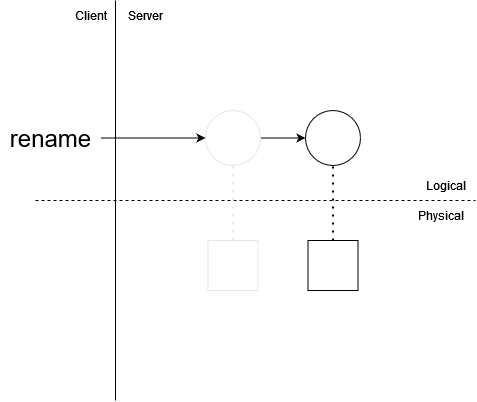

The diagram above was exported from draw.io. Its source (the exported page's mxGraphModel, read from the mxfile embedded in the PNG):
<mxGraphModel dx="831" dy="389" grid="1" gridSize="10" guides="1" tooltips="1" connect="1" arrows="1" fold="1" page="1" pageScale="1" pageWidth="850" pageHeight="1100" math="0" shadow="0">
  <root>
    <mxCell id="0" />
    <mxCell id="1" parent="0" />
    <mxCell id="26GuudVLTH4YYDX4hJEC-1" value="" style="endArrow=none;html=1;rounded=0;" parent="1" edge="1">
      <mxGeometry width="50" height="50" relative="1" as="geometry">
        <mxPoint x="280" y="200" as="sourcePoint" />
        <mxPoint x="280" y="600" as="targetPoint" />
      </mxGeometry>
    </mxCell>
    <mxCell id="26GuudVLTH4YYDX4hJEC-2" value="Logical" style="text;html=1;align=center;verticalAlign=middle;resizable=0;points=[];autosize=1;strokeColor=none;fillColor=none;" parent="1" vertex="1">
      <mxGeometry x="580" y="370" width="60" height="30" as="geometry" />
    </mxCell>
    <mxCell id="26GuudVLTH4YYDX4hJEC-3" value="Physical" style="text;html=1;align=center;verticalAlign=middle;resizable=0;points=[];autosize=1;strokeColor=none;fillColor=none;" parent="1" vertex="1">
      <mxGeometry x="570" y="400" width="70" height="30" as="geometry" />
    </mxCell>
    <mxCell id="26GuudVLTH4YYDX4hJEC-5" value="" style="endArrow=none;dashed=1;html=1;rounded=0;" parent="1" edge="1">
      <mxGeometry width="50" height="50" relative="1" as="geometry">
        <mxPoint x="200" y="400" as="sourcePoint" />
        <mxPoint x="640" y="400" as="targetPoint" />
      </mxGeometry>
    </mxCell>
    <mxCell id="26GuudVLTH4YYDX4hJEC-6" value="Client" style="text;html=1;align=center;verticalAlign=middle;resizable=0;points=[];autosize=1;strokeColor=none;fillColor=none;" parent="1" vertex="1">
      <mxGeometry x="230" y="200" width="50" height="30" as="geometry" />
    </mxCell>
    <mxCell id="26GuudVLTH4YYDX4hJEC-7" value="Server" style="text;html=1;align=center;verticalAlign=middle;resizable=0;points=[];autosize=1;strokeColor=none;fillColor=none;" parent="1" vertex="1">
      <mxGeometry x="280" y="200" width="60" height="30" as="geometry" />
    </mxCell>
    <mxCell id="26GuudVLTH4YYDX4hJEC-9" value="" style="ellipse;whiteSpace=wrap;html=1;aspect=fixed;strokeColor=#E6E6E6;" parent="1" vertex="1">
      <mxGeometry x="370" y="310" width="55" height="55" as="geometry" />
    </mxCell>
    <mxCell id="26GuudVLTH4YYDX4hJEC-13" value="" style="endArrow=classic;html=1;rounded=0;" parent="1" source="Cb5SIlRjgsP1SongRO2p-2" target="26GuudVLTH4YYDX4hJEC-9" edge="1">
      <mxGeometry width="50" height="50" relative="1" as="geometry">
        <mxPoint x="400" y="440" as="sourcePoint" />
        <mxPoint x="450" y="390" as="targetPoint" />
      </mxGeometry>
    </mxCell>
    <mxCell id="Cb5SIlRjgsP1SongRO2p-2" value="rename" style="text;html=1;align=center;verticalAlign=middle;resizable=0;points=[];autosize=1;strokeColor=none;fillColor=none;fontSize=24;" vertex="1" parent="1">
      <mxGeometry x="165" y="317.5" width="100" height="40" as="geometry" />
    </mxCell>
    <mxCell id="Cb5SIlRjgsP1SongRO2p-6" value="" style="whiteSpace=wrap;html=1;aspect=fixed;strokeColor=#E6E6E6;" vertex="1" parent="1">
      <mxGeometry x="372.5" y="440" width="50" height="50" as="geometry" />
    </mxCell>
    <mxCell id="Cb5SIlRjgsP1SongRO2p-7" value="" style="endArrow=none;dashed=1;html=1;dashPattern=1 3;strokeWidth=2;rounded=0;strokeColor=#E6E6E6;" edge="1" parent="1" source="Cb5SIlRjgsP1SongRO2p-6" target="26GuudVLTH4YYDX4hJEC-9">
      <mxGeometry width="50" height="50" relative="1" as="geometry">
        <mxPoint x="542.2480392156862" y="440" as="sourcePoint" />
        <mxPoint x="542.5" y="365" as="targetPoint" />
      </mxGeometry>
    </mxCell>
    <mxCell id="Cb5SIlRjgsP1SongRO2p-12" value="" style="ellipse;whiteSpace=wrap;html=1;aspect=fixed;strokeColor=#000000;" vertex="1" parent="1">
      <mxGeometry x="470" y="310" width="55" height="55" as="geometry" />
    </mxCell>
    <mxCell id="Cb5SIlRjgsP1SongRO2p-13" value="" style="whiteSpace=wrap;html=1;aspect=fixed;strokeColor=#000000;" vertex="1" parent="1">
      <mxGeometry x="472.5" y="440" width="50" height="50" as="geometry" />
    </mxCell>
    <mxCell id="Cb5SIlRjgsP1SongRO2p-14" value="" style="endArrow=none;dashed=1;html=1;dashPattern=1 3;strokeWidth=2;rounded=0;strokeColor=#000000;" edge="1" parent="1" source="Cb5SIlRjgsP1SongRO2p-13" target="Cb5SIlRjgsP1SongRO2p-12">
      <mxGeometry width="50" height="50" relative="1" as="geometry">
        <mxPoint x="642.2480392156862" y="440" as="sourcePoint" />
        <mxPoint x="642.5" y="365" as="targetPoint" />
      </mxGeometry>
    </mxCell>
    <mxCell id="Cb5SIlRjgsP1SongRO2p-15" value="" style="endArrow=classic;html=1;rounded=0;" edge="1" parent="1" source="26GuudVLTH4YYDX4hJEC-9" target="Cb5SIlRjgsP1SongRO2p-12">
      <mxGeometry width="50" height="50" relative="1" as="geometry">
        <mxPoint x="275" y="347.5" as="sourcePoint" />
        <mxPoint x="470" y="250" as="targetPoint" />
      </mxGeometry>
    </mxCell>
  </root>
</mxGraphModel>